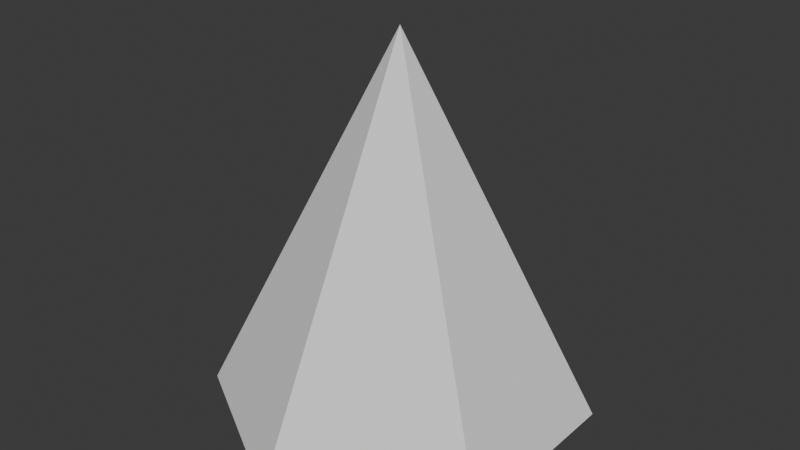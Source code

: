 # Source: cone3.blend  (saved by Blender 4.3.34; exported with 4.5.12 LTS)
import bpy
from mathutils import Matrix  # noqa: F401  (used for matrix-valued properties, if any)

bpy.ops.wm.read_factory_settings(use_empty=True)
scene = bpy.context.scene
scene.name = 'Scene'

# ---- world
world_world = bpy.data.worlds.new('World'); scene.world = world_world
world_world.use_nodes = True; world_world.node_tree.nodes.clear()
_N = world_world.node_tree.nodes; _L = world_world.node_tree.links
n0 = _N.new('ShaderNodeOutputWorld'); n0.name = 'World Output'; n0.location = (300, 300)
n1 = _N.new('ShaderNodeBackground'); n1.name = 'Background'; n1.location = (10, 300)
n1.inputs[0].default_value = (0.05088, 0.05088, 0.05088, 1.0)
_L.new(n1.outputs[0], n0.inputs[0])
n0.is_active_output = True
world_world.color = (0.05088, 0.05088, 0.05088)
world_world.sun_shadow_jitter_overblur = 0.0

# ---- meshes
me_mesh = bpy.data.meshes.new('mesh')
me_mesh.from_pydata([(0.0, 1.0, 0.0), (0.866, 0.5, 0.0), (0.866, -0.5, 0.0), (-8.742e-08, -1.0, 0.0), (-0.866, -0.5, 0.0), (-0.866, 0.5, 0.0), (0.0, 0.0, 2.0)], [], [(0, 6, 1), (1, 6, 2), (2, 6, 3), (3, 6, 4), (0, 1, 2, 3, 4, 5), (4, 6, 5), (5, 6, 0)])
me_mesh.polygons.foreach_set('use_smooth', [True] * 7)
_k = set([(0, 1), (0, 5), (0, 6), (1, 2), (1, 6), (2, 3), (2, 6), (3, 4), (3, 6), (4, 5), (4, 6), (5, 6)])
me_mesh.attributes.new('sharp_edge', 'BOOLEAN', 'EDGE').data.foreach_set('value', [ (min(e.vertices), max(e.vertices)) in _k for e in me_mesh.edges])
_uv = me_mesh.uv_layers.new(name='UVMap')
_uv.uv.foreach_set('vector', [0.0669, 0.1841, 0.0669, 0.1841, 0.0669, 0.1841, 0.0669, 0.1841, 0.0669, 0.1841, 0.0669, 0.1841, 0.0669, 0.1841, 0.0669, 0.1841, 0.0669, 0.1841, 0.0669, 0.1841, 0.0669, 0.1841, 0.0669, 0.1841, 0.0669, 0.1841, 0.0669, 0.1841, 0.0669, 0.1841, 0.0669, 0.1841, 0.0669, 0.1841, 0.0669, 0.1841, 0.0669, 0.1841, 0.0669, 0.1841, 0.0669, 0.1841, 0.0669, 0.1841, 0.0669, 0.1841, 0.0669, 0.1841])
me_mesh.materials.append(None)
me_mesh.update()
me_mesh.normals_split_custom_set([tuple(v) for v in zip(*[iter([0.4588, 0.7947, 0.3974, 0.4588, 0.7947, 0.3974, 0.4588, 0.7947, 0.3974, 0.9177, -5.47e-08, 0.3974, 0.9177, -5.47e-08, 0.3974, 0.9177, -5.47e-08, 0.3974, 0.4588, -0.7947, 0.3974, 0.4588, -0.7947, 0.3974, 0.4588, -0.7947, 0.3974, -0.4588, -0.7947, 0.3974, -0.4588, -0.7947, 0.3974, -0.4588, -0.7947, 0.3974, 0.0, 0.0, -1.0, 0.0, 0.0, -1.0, 0.0, 0.0, -1.0, 0.0, 0.0, -1.0, 0.0, 0.0, -1.0, 0.0, 0.0, -1.0, -0.9177, 0.0, 0.3974, -0.9177, 0.0, 0.3974, -0.9177, 0.0, 0.3974, -0.4588, 0.7947, 0.3974, -0.4588, 0.7947, 0.3974, -0.4588, 0.7947, 0.3974])] * 3)])

# ---- objects
ob_cone3 = bpy.data.objects.new('cone3', me_mesh)

# ---- transforms, parenting, visibility, modifiers, constraints
ob_cone3.location = (0.0, 0.0, 0.0)
ob_cone3.rotation_euler = (-1.629e-07, 0.0, 0.0)
ob_cone3.color = (0.8, 0.8, 0.8, 1.0)

# ---- collection membership
scene.collection.objects.link(ob_cone3)

# ---- scene / render settings (as saved in the file)
scene.frame_start = 1; scene.frame_end = 250; scene.frame_set(1)
scene.render.engine = 'BLENDER_EEVEE_NEXT'
scene.render.fps = 30
bpy.context.view_layer.update()

# ---- added for rendering (the .blend has no active camera and no usable light): camera, sun
cam_auto = bpy.data.cameras.new('AutoCamera')
cam_auto.lens = 50.0
cam_auto.sensor_width = 36.0
cam_auto.clip_end = 1000.0
ob_auto_camera = bpy.data.objects.new('AutoCamera', cam_auto)
scene.collection.objects.link(ob_auto_camera)
ob_auto_camera.location = (3.06862, -3.68235, 3.4549)
ob_auto_camera.rotation_euler = (1.09748, -7.21219e-08, 0.694738)
scene.camera = ob_auto_camera
light_auto_sun = bpy.data.lights.new('AutoSun', 'SUN')
light_auto_sun.energy = 3.0
light_auto_sun.angle = 0.0523599
ob_auto_sun = bpy.data.objects.new('AutoSun', light_auto_sun)
scene.collection.objects.link(ob_auto_sun)
ob_auto_sun.rotation_euler = (0.872665, 0.174533, 0.523599)
bpy.context.view_layer.update()
